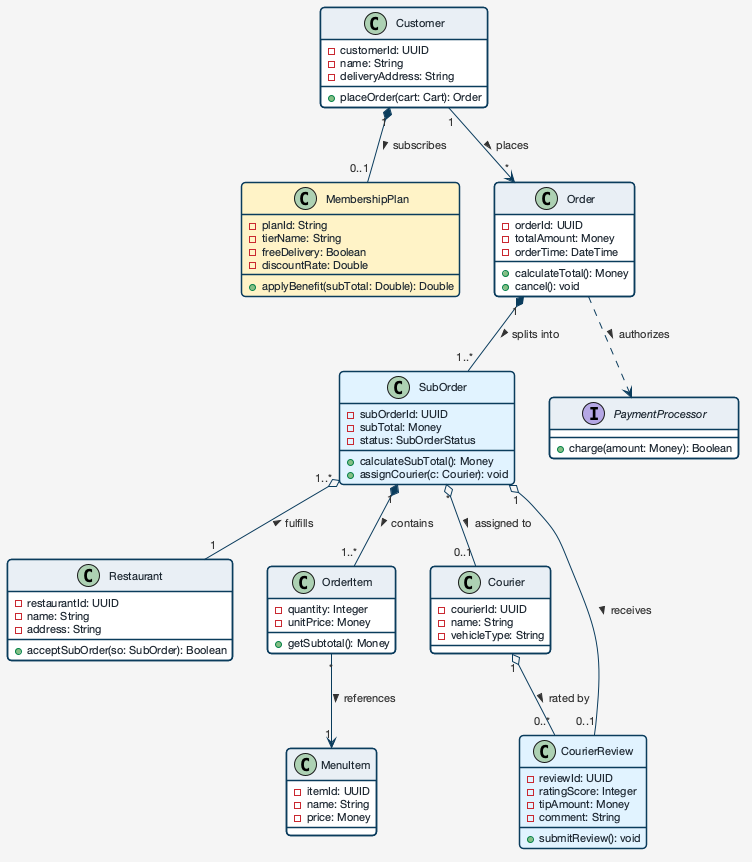

The diagram above was rendered by PlantUML. Its source (embedded in the PNG):
@startuml
skinparam backgroundColor #f5f5f5
skinparam defaultFontName "Helvetica Neue", Arial, sans-serif
skinparam roundCorner 8
skinparam shadowing false

skinparam class {
  BackgroundColor #ffffff
  BorderColor #0b3c5d
  BorderThickness 1.5
  FontColor #0b3c5d
  HeaderBackgroundColor #e8eff5
  AttributeFontColor #1d2731
  AttributeFontSize 11
  OperationFontColor #1d2731
  OperationFontSize 11
}

skinparam arrow {
  Color #0b3c5d
  FontColor #333333
  FontSize 11
}

class Customer {
  - customerId: UUID
  - name: String
  - deliveryAddress: String
  + placeOrder(cart: Cart): Order
}

class MembershipPlan #fef3c7 {
  - planId: String
  - tierName: String
  - freeDelivery: Boolean
  - discountRate: Double
  + applyBenefit(subTotal: Double): Double
}

class Order {
  - orderId: UUID
  - totalAmount: Money
  - orderTime: DateTime
  + calculateTotal(): Money
  + cancel(): void
}

class SubOrder #e0f2fe {
  - subOrderId: UUID
  - subTotal: Money
  - status: SubOrderStatus
  + calculateSubTotal(): Money
  + assignCourier(c: Courier): void
}

class Restaurant {
  - restaurantId: UUID
  - name: String
  - address: String
  + acceptSubOrder(so: SubOrder): Boolean
}

class OrderItem {
  - quantity: Integer
  - unitPrice: Money
  + getSubtotal(): Money
}

class MenuItem {
  - itemId: UUID
  - name: String
  - price: Money
}

class Courier {
  - courierId: UUID
  - name: String
  - vehicleType: String
}

class CourierReview #e0f2fe {
  - reviewId: UUID
  - ratingScore: Integer
  - tipAmount: Money
  - comment: String
  + submitReview(): void
}

interface PaymentProcessor {
  + charge(amount: Money): Boolean
}

' Relationships & Multiplicities
Customer "1" *-- "0..1" MembershipPlan : subscribes >
Customer "1" --> "*" Order : places >

Order "1" *-- "1..*" SubOrder : splits into >
SubOrder "1..*" o-- "1" Restaurant : fulfills <
SubOrder "1" *-- "1..*" OrderItem : contains >
OrderItem "*" --> "1" MenuItem : references >

SubOrder "*" o-- "0..1" Courier : assigned to >
SubOrder "1" o-- "0..1" CourierReview : receives >
Courier "1" o-- "0..*" CourierReview : rated by >

Order ..> PaymentProcessor : authorizes >
@enduml